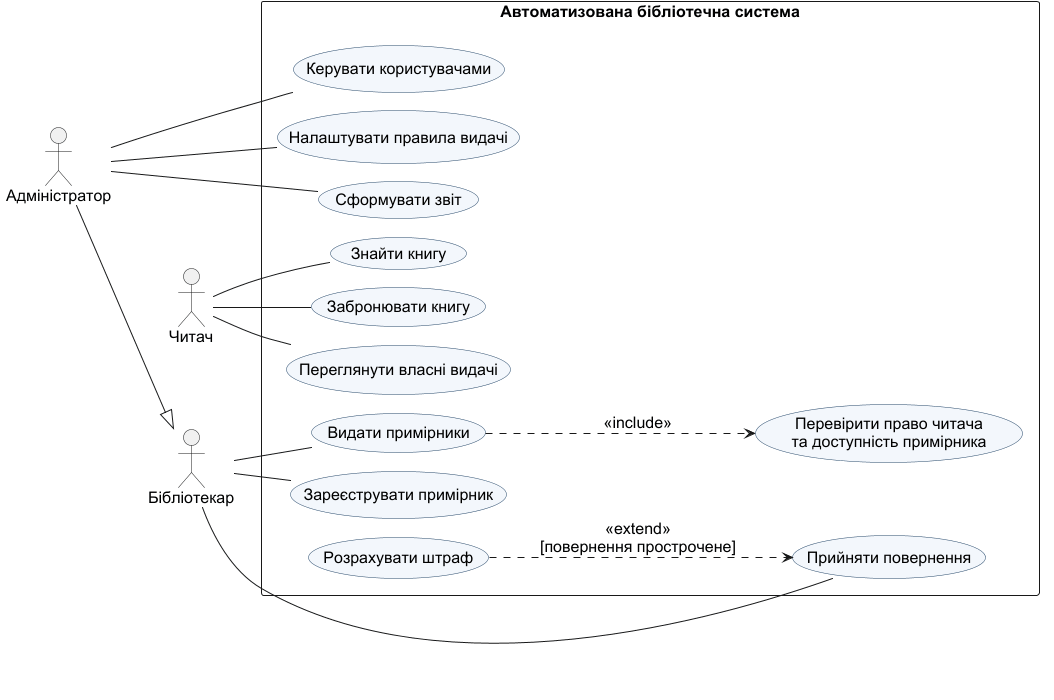

The diagram above was rendered by PlantUML. Its source (embedded in the PNG):
@startuml
!pragma layout smetana
left to right direction
skinparam backgroundColor white
skinparam defaultFontName Arial
skinparam defaultFontSize 16
skinparam shadowing false
skinparam usecaseBackgroundColor #F3F7FC
skinparam usecaseBorderColor #274869
actor "Читач" as Reader
actor "Бібліотекар" as Librarian
actor "Адміністратор" as Admin
Admin --|> Librarian
rectangle "Автоматизована бібліотечна система" {
usecase "Знайти книгу" as Search
usecase "Забронювати книгу" as Reserve
usecase "Переглянути власні видачі" as MyLoans
usecase "Видати примірники" as Issue
usecase "Прийняти повернення" as Return
usecase "Зареєструвати примірник" as Register
usecase "Керувати користувачами" as Users
usecase "Налаштувати правила видачі" as Rules
usecase "Сформувати звіт" as Report
usecase "Перевірити право читача\nта доступність примірника" as Check
usecase "Розрахувати штраф" as Fine
}
Reader -- Search
Reader -- Reserve
Reader -- MyLoans
Librarian -- Issue
Librarian -- Return
Librarian -- Register
Admin -- Users
Admin -- Rules
Admin -- Report
Issue ..> Check : <<include>>
Fine ..> Return : <<extend>>\n[повернення прострочене]
@enduml